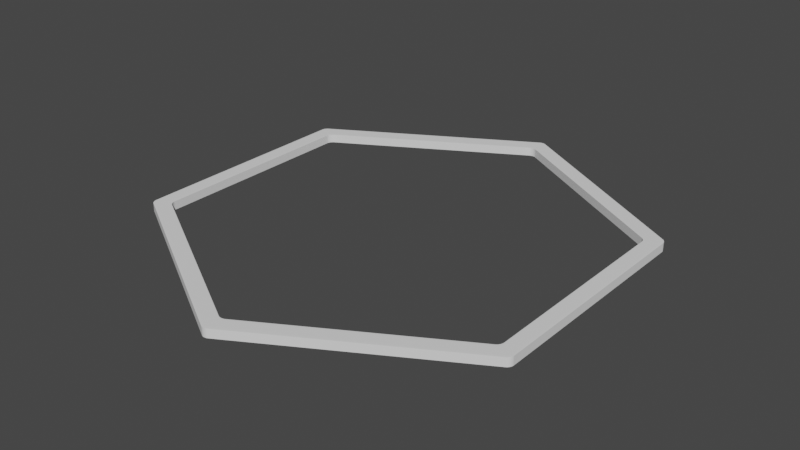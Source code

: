 # Source: hexagon_rim.blend  (saved by Blender 2.80.75; exported with 4.5.12 LTS)
import bpy
from mathutils import Matrix  # noqa: F401  (used for matrix-valued properties, if any)

bpy.ops.wm.read_factory_settings(use_empty=True)
scene = bpy.context.scene
scene.name = 'Scene'

# ---- collections
col_collection = bpy.data.collections.new('Collection'); scene.collection.children.link(col_collection)

# ---- world
world_world = bpy.data.worlds.new('World'); scene.world = world_world
world_world.use_nodes = True; world_world.node_tree.nodes.clear()
_N = world_world.node_tree.nodes; _L = world_world.node_tree.links
n0 = _N.new('ShaderNodeOutputWorld'); n0.name = 'World Output'; n0.location = (300, 300)
n1 = _N.new('ShaderNodeBackground'); n1.name = 'Background'; n1.location = (10, 300)
n1.inputs[0].default_value = (0.05088, 0.05088, 0.05088, 1.0)
_L.new(n1.outputs[0], n0.inputs[0])
n0.is_active_output = True
world_world.color = (0.05088, 0.05088, 0.05088)
world_world.use_sun_shadow = False
world_world.sun_shadow_jitter_overblur = 0.0

# ---- meshes
me_cylinder = bpy.data.meshes.new('Cylinder')
me_cylinder.from_pydata([(0.0, 1.0, -1.0), (0.0, 1.0, 1.0), (0.866, 0.5, -1.0), (0.866, 0.5, 1.0), (0.866, -0.5, -1.0), (0.866, -0.5, 1.0), (-8.742e-08, -1.0, -1.0), (-8.742e-08, -1.0, 1.0), (-0.866, -0.5, -1.0), (-0.866, -0.5, 1.0), (-0.866, 0.5, -1.0), (-0.866, 0.5, 1.0), (-0.7993, 0.4615, 1.0), (-0.7993, 0.4615, -1.0), (-0.7993, -0.4615, 1.0), (-0.7993, -0.4615, -1.0), (0.7993, 0.4615, 1.0), (0.7993, 0.4615, -1.0), (0.7993, 0.3845, -1.0), (0.7993, -0.4615, 1.0), (0.7993, -0.4615, -1.0), (0.0, 0.923, 1.0), (0.0, 0.923, -1.0), (-8.069e-08, -0.923, 1.0), (-8.069e-08, -0.923, -1.0)], [], [(0, 1, 3, 2), (2, 3, 5, 4), (4, 5, 7, 6), (6, 7, 9, 8), (3, 16, 19, 23, 14, 9, 7, 5), (8, 9, 11, 10), (10, 11, 1, 0), (0, 2, 18, 17, 22, 13, 10), (24, 23, 19, 20), (20, 19, 16, 17, 18), (17, 16, 21, 22), (9, 14, 12, 21, 16, 3, 1, 11), (22, 21, 12, 13), (10, 13, 15, 24, 20, 18, 2, 4, 6, 8), (15, 14, 23, 24), (13, 12, 14, 15)])
_uv = me_cylinder.uv_layers.new(name='UVMap')
_uv.uv.foreach_set('vector', [1.0, 0.5, 1.0, 1.0, 0.8333, 1.0, 0.8333, 0.5, 0.8333, 0.5, 0.8333, 1.0, 0.6667, 1.0, 0.6667, 0.5, 0.6667, 0.5, 0.6667, 1.0, 0.5, 1.0, 0.5, 0.5, 0.5, 0.5, 0.5, 1.0, 0.3333, 1.0, 0.3333, 0.5, 0.4578, 0.37, 0.4418, 0.3608, 0.4418, 0.1392, 0.25, 0.02849, 0.05816, 0.1392, 0.04215, 0.13, 0.25, 0.01, 0.4578, 0.13, 0.3333, 0.5, 0.3333, 1.0, 0.1667, 1.0, 0.1667, 0.5, 0.1667, 0.5, 0.1667, 1.0, -8.941e-08, 1.0, -8.941e-08, 0.5, 0.75, 0.49, 0.9578, 0.37, 0.9418, 0.3423, 0.9418, 0.3608, 0.75, 0.4715, 0.5582, 0.3608, 0.5422, 0.37, 0.5, 0.6926, 0.5, 0.8074, 0.6667, 0.8074, 0.6667, 0.6926, 0.6667, 0.6926, 0.6667, 0.8074, 0.8333, 0.8074, 0.8333, 0.6926, 0.8194, 0.6926, 0.8333, 0.6926, 0.8333, 0.8074, 1.0, 0.8074, 1.0, 0.6926, 0.04215, 0.13, 0.05816, 0.1392, 0.05816, 0.3608, 0.25, 0.4715, 0.4418, 0.3608, 0.4578, 0.37, 0.25, 0.49, 0.04215, 0.37, -8.941e-08, 0.6926, -8.941e-08, 0.8074, 0.1667, 0.8074, 0.1667, 0.6926, 0.5422, 0.37, 0.5582, 0.3608, 0.5582, 0.1392, 0.75, 0.02849, 0.9418, 0.1392, 0.9418, 0.3423, 0.9578, 0.37, 0.9578, 0.13, 0.75, 0.01, 0.5422, 0.13, 0.3333, 0.6926, 0.3333, 0.8074, 0.5, 0.8074, 0.5, 0.6926, 0.1667, 0.6926, 0.1667, 0.8074, 0.3333, 0.8074, 0.3333, 0.6926])
me_cylinder.use_remesh_preserve_volume = False
me_cylinder.use_remesh_preserve_attributes = False
me_cylinder.use_mirror_vertex_groups = False
me_cylinder.update()

# ---- objects
ob_cylinder = bpy.data.objects.new('Cylinder', me_cylinder)

# ---- transforms, parenting, visibility, modifiers, constraints
ob_cylinder.location = (0.0, 0.0, 0.0)
ob_cylinder.scale = (1.0, 1.0, 0.01885)
ob_cylinder.lineart.crease_threshold = 0.0
_m = ob_cylinder.modifiers.new('Bevel', 'BEVEL')
_m.width = 1.52
_m.width_pct = 1.52
_m.segments = 65
_m.limit_method = 'NONE'

# ---- collection membership
col_collection.objects.link(ob_cylinder)

# ---- scene / render settings (as saved in the file)
scene.frame_start = 1; scene.frame_end = 250; scene.frame_set(1)
scene.render.engine = 'BLENDER_EEVEE_NEXT'
scene.cycles.use_denoising = False
scene.cycles.samples = 128
scene.cycles.sampling_pattern = 'TABULATED_SOBOL'
scene.cycles.use_adaptive_sampling = False
scene.cycles.use_light_tree = False
scene.view_settings.view_transform = 'Filmic'
bpy.context.view_layer.update()

# ---- added for rendering (the .blend has no active camera and no usable light): camera, sun
cam_auto = bpy.data.cameras.new('AutoCamera')
cam_auto.lens = 50.0
cam_auto.sensor_width = 36.0
cam_auto.clip_end = 1000.0
ob_auto_camera = bpy.data.objects.new('AutoCamera', cam_auto)
scene.collection.objects.link(ob_auto_camera)
ob_auto_camera.location = (2.4417, -2.93004, 1.95336)
ob_auto_camera.rotation_euler = (1.09748, -7.21219e-08, 0.694738)
scene.camera = ob_auto_camera
light_auto_sun = bpy.data.lights.new('AutoSun', 'SUN')
light_auto_sun.energy = 3.0
light_auto_sun.angle = 0.0523599
ob_auto_sun = bpy.data.objects.new('AutoSun', light_auto_sun)
scene.collection.objects.link(ob_auto_sun)
ob_auto_sun.rotation_euler = (0.872665, 0.174533, 0.523599)
bpy.context.view_layer.update()

